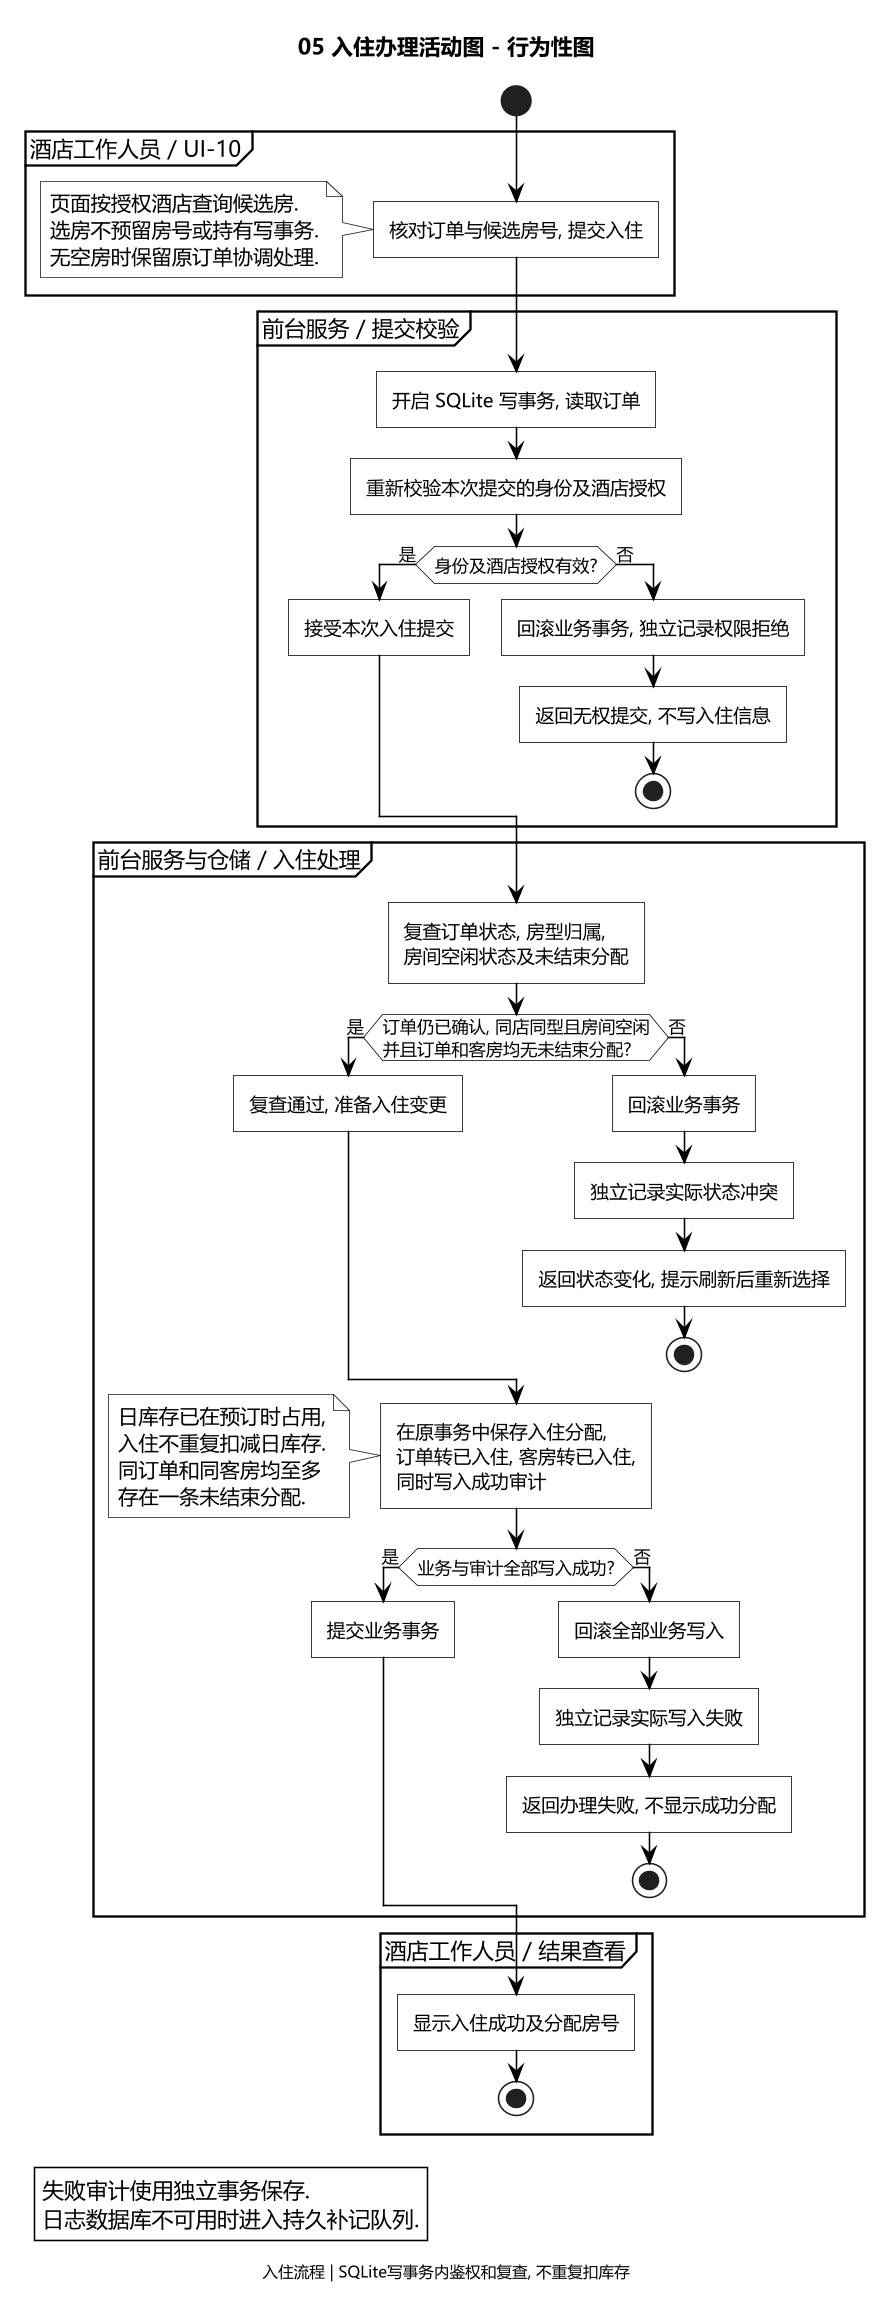

The diagram above was rendered by PlantUML. Its source (embedded in the PNG):
@startuml
skinparam defaultFontName "Microsoft YaHei"
skinparam defaultFontColor black
skinparam titleFontColor black
skinparam footerFontColor black
skinparam ArrowFontColor black
skinparam backgroundColor white
skinparam shadowing false
skinparam monochrome true
skinparam roundCorner 0
skinparam dpi 150
skinparam ArrowColor black
skinparam activityBackgroundColor white
skinparam activityBorderColor black
skinparam activityDiamondBackgroundColor white
skinparam activityDiamondBorderColor black
skinparam partitionBackgroundColor white
skinparam partitionBorderColor black
title 05 入住办理活动图 - 行为性图
footer 入住流程 | SQLite写事务内鉴权和复查, 不重复扣库存

start
partition "酒店工作人员 / UI-10" {
  :核对订单与候选房号, 提交入住;
  note left
页面按授权酒店查询候选房.
选房不预留房号或持有写事务.
无空房时保留原订单协调处理.
  end note
}
partition "前台服务 / 提交校验" {
  :开启 SQLite 写事务, 读取订单;
  :重新校验本次提交的身份及酒店授权;
  if (身份及酒店授权有效?) then (是)
    :接受本次入住提交;
  else (否)
    :回滚业务事务, 独立记录权限拒绝;
    :返回无权提交, 不写入住信息;
    stop
  endif
}
partition "前台服务与仓储 / 入住处理" {
  :复查订单状态, 房型归属,
房间空闲状态及未结束分配;
  if (订单仍已确认, 同店同型且房间空闲\n并且订单和客房均无未结束分配?) then (是)
    :复查通过, 准备入住变更;
  else (否)
    :回滚业务事务;
    :独立记录实际状态冲突;
    :返回状态变化, 提示刷新后重新选择;
    stop
  endif
  :在原事务中保存入住分配,
订单转已入住, 客房转已入住,
同时写入成功审计;
  note left
日库存已在预订时占用,
入住不重复扣减日库存.
同订单和同客房均至多
存在一条未结束分配.
  end note
  if (业务与审计全部写入成功?) then (是)
    :提交业务事务;
  else (否)
    :回滚全部业务写入;
    :独立记录实际写入失败;
    :返回办理失败, 不显示成功分配;
    stop
  endif
}
partition "酒店工作人员 / 结果查看" {
  :显示入住成功及分配房号;
  stop
}
legend bottom left
失败审计使用独立事务保存.
日志数据库不可用时进入持久补记队列.
endlegend
@enduml